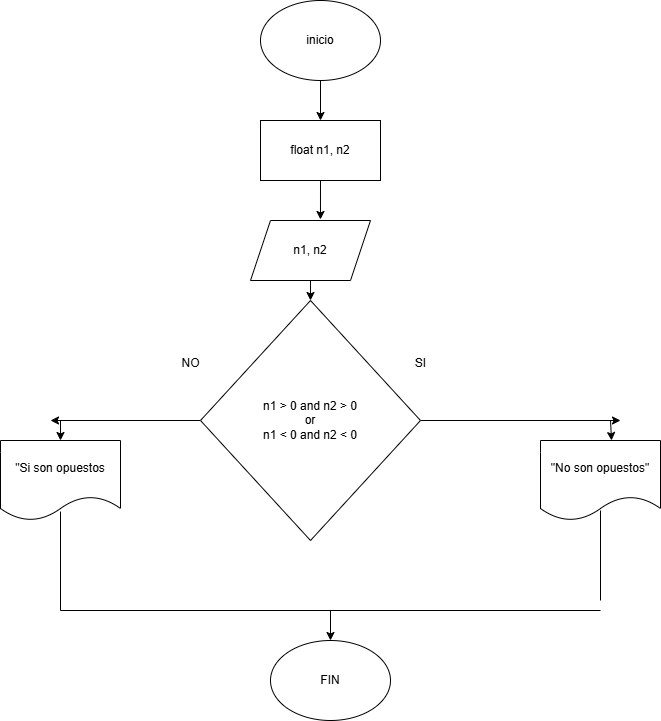

The diagram above was exported from draw.io. Its source (the exported page's mxGraphModel, read from the mxfile embedded in the PNG):
<mxGraphModel dx="662" dy="513" grid="1" gridSize="10" guides="1" tooltips="1" connect="1" arrows="1" fold="1" page="1" pageScale="1" pageWidth="850" pageHeight="1100" math="0" shadow="0">
  <root>
    <mxCell id="0" />
    <mxCell id="1" parent="0" />
    <mxCell id="2" value="inicio" style="ellipse;whiteSpace=wrap;html=1;" parent="1" vertex="1">
      <mxGeometry x="280" y="120" width="120" height="80" as="geometry" />
    </mxCell>
    <mxCell id="4" value="" style="endArrow=classic;html=1;exitX=0.5;exitY=1;exitDx=0;exitDy=0;" parent="1" source="2" target="5" edge="1">
      <mxGeometry width="50" height="50" relative="1" as="geometry">
        <mxPoint x="310" y="190" as="sourcePoint" />
        <mxPoint x="340" y="270" as="targetPoint" />
      </mxGeometry>
    </mxCell>
    <mxCell id="5" value="float n1, n2" style="rounded=0;whiteSpace=wrap;html=1;" parent="1" vertex="1">
      <mxGeometry x="280" y="240" width="120" height="60" as="geometry" />
    </mxCell>
    <mxCell id="6" value="n1, n2" style="shape=parallelogram;perimeter=parallelogramPerimeter;whiteSpace=wrap;html=1;fixedSize=1;" parent="1" vertex="1">
      <mxGeometry x="270" y="340" width="120" height="60" as="geometry" />
    </mxCell>
    <mxCell id="11" style="edgeStyle=none;html=1;exitX=0;exitY=0.5;exitDx=0;exitDy=0;" parent="1" source="7" edge="1">
      <mxGeometry relative="1" as="geometry">
        <mxPoint x="70" y="540" as="targetPoint" />
      </mxGeometry>
    </mxCell>
    <mxCell id="13" style="edgeStyle=none;html=1;exitX=1;exitY=0.5;exitDx=0;exitDy=0;" parent="1" source="7" edge="1">
      <mxGeometry relative="1" as="geometry">
        <mxPoint x="640" y="540" as="targetPoint" />
      </mxGeometry>
    </mxCell>
    <mxCell id="7" value="n1 &amp;gt; 0 and n2 &amp;gt; 0&lt;div&gt;or&lt;/div&gt;&lt;div&gt;n1 &amp;lt; 0 and n2 &amp;lt; 0&lt;/div&gt;" style="rhombus;whiteSpace=wrap;html=1;" parent="1" vertex="1">
      <mxGeometry x="220" y="420" width="220" height="240" as="geometry" />
    </mxCell>
    <mxCell id="8" value="&quot;No son opuestos&quot;" style="shape=document;whiteSpace=wrap;html=1;boundedLbl=1;" parent="1" vertex="1">
      <mxGeometry x="560" y="560" width="120" height="80" as="geometry" />
    </mxCell>
    <mxCell id="9" value="&quot;Si son opuestos" style="shape=document;whiteSpace=wrap;html=1;boundedLbl=1;" parent="1" vertex="1">
      <mxGeometry x="20" y="560" width="120" height="80" as="geometry" />
    </mxCell>
    <mxCell id="16" value="" style="endArrow=classic;html=1;entryX=0.5;entryY=0;entryDx=0;entryDy=0;" parent="1" target="9" edge="1">
      <mxGeometry width="50" height="50" relative="1" as="geometry">
        <mxPoint x="80" y="540" as="sourcePoint" />
        <mxPoint x="120" y="540" as="targetPoint" />
      </mxGeometry>
    </mxCell>
    <mxCell id="17" value="" style="endArrow=classic;html=1;entryX=0.592;entryY=0;entryDx=0;entryDy=0;entryPerimeter=0;" parent="1" target="8" edge="1">
      <mxGeometry width="50" height="50" relative="1" as="geometry">
        <mxPoint x="630" y="540" as="sourcePoint" />
        <mxPoint x="680" y="490" as="targetPoint" />
      </mxGeometry>
    </mxCell>
    <mxCell id="19" value="" style="endArrow=none;html=1;entryX=0.5;entryY=0.888;entryDx=0;entryDy=0;entryPerimeter=0;" parent="1" target="9" edge="1">
      <mxGeometry width="50" height="50" relative="1" as="geometry">
        <mxPoint x="80" y="730" as="sourcePoint" />
        <mxPoint x="120" y="630" as="targetPoint" />
      </mxGeometry>
    </mxCell>
    <mxCell id="20" value="" style="endArrow=none;html=1;" parent="1" edge="1">
      <mxGeometry width="50" height="50" relative="1" as="geometry">
        <mxPoint x="620" y="720" as="sourcePoint" />
        <mxPoint x="620" y="630" as="targetPoint" />
      </mxGeometry>
    </mxCell>
    <mxCell id="21" value="" style="endArrow=none;html=1;" parent="1" edge="1">
      <mxGeometry width="50" height="50" relative="1" as="geometry">
        <mxPoint x="80" y="730" as="sourcePoint" />
        <mxPoint x="620" y="730" as="targetPoint" />
      </mxGeometry>
    </mxCell>
    <mxCell id="22" value="" style="endArrow=classic;html=1;" parent="1" target="23" edge="1">
      <mxGeometry width="50" height="50" relative="1" as="geometry">
        <mxPoint x="350" y="730" as="sourcePoint" />
        <mxPoint x="350" y="770" as="targetPoint" />
      </mxGeometry>
    </mxCell>
    <mxCell id="23" value="FIN" style="ellipse;whiteSpace=wrap;html=1;" parent="1" vertex="1">
      <mxGeometry x="290" y="760" width="120" height="80" as="geometry" />
    </mxCell>
    <mxCell id="24" value="" style="endArrow=classic;html=1;entryX=0.583;entryY=-0.017;entryDx=0;entryDy=0;entryPerimeter=0;" parent="1" target="6" edge="1">
      <mxGeometry width="50" height="50" relative="1" as="geometry">
        <mxPoint x="340" y="300" as="sourcePoint" />
        <mxPoint x="390" y="250" as="targetPoint" />
      </mxGeometry>
    </mxCell>
    <mxCell id="25" value="" style="endArrow=classic;html=1;entryX=0.5;entryY=0;entryDx=0;entryDy=0;" parent="1" target="7" edge="1">
      <mxGeometry width="50" height="50" relative="1" as="geometry">
        <mxPoint x="330" y="400" as="sourcePoint" />
        <mxPoint x="380" y="350" as="targetPoint" />
      </mxGeometry>
    </mxCell>
    <mxCell id="26" value="SI" style="text;html=1;align=center;verticalAlign=middle;resizable=0;points=[];autosize=1;strokeColor=none;fillColor=none;" parent="1" vertex="1">
      <mxGeometry x="425" y="468" width="30" height="30" as="geometry" />
    </mxCell>
    <mxCell id="27" value="NO" style="text;html=1;align=center;verticalAlign=middle;resizable=0;points=[];autosize=1;strokeColor=none;fillColor=none;" parent="1" vertex="1">
      <mxGeometry x="190" y="468" width="40" height="30" as="geometry" />
    </mxCell>
  </root>
</mxGraphModel>